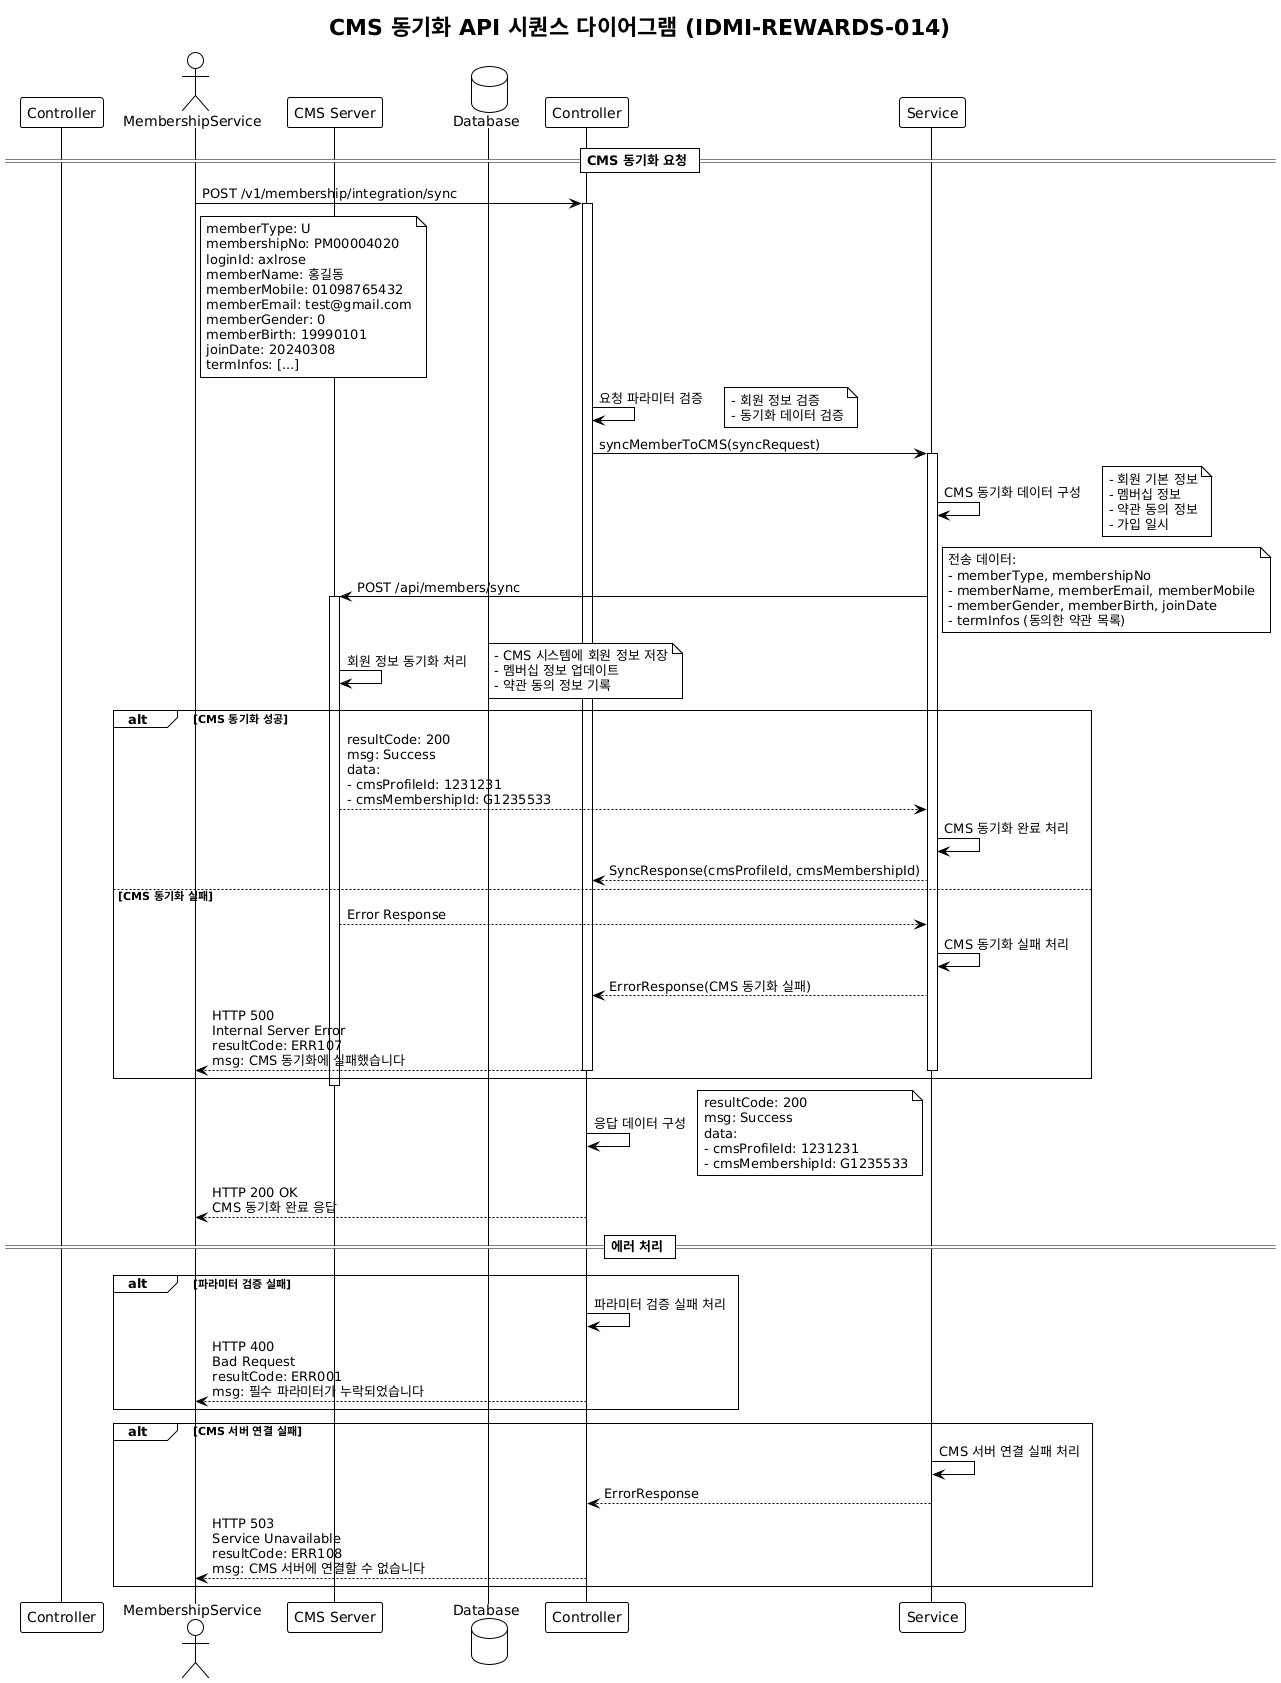

The diagram above was rendered by PlantUML. Its source (embedded in the PNG):
@startuml
!theme plain
title CMS 동기화 API 시퀀스 다이어그램 (IDMI-REWARDS-014)

actor MembershipService as MembershipService
participant Controller as MembershipController
participant Service as MembershipService
participant "CMS Server" as CMSServer
database Database as Database

== CMS 동기화 요청 ==

MembershipService -> Controller: POST /v1/membership/integration/sync
activate Controller

note right of MembershipService: memberType: U\nmembershipNo: PM00004020\nloginId: axlrose\nmemberName: 홍길동\nmemberMobile: 01098765432\nmemberEmail: test@gmail.com\nmemberGender: 0\nmemberBirth: 19990101\njoinDate: 20240308\ntermInfos: [...]

Controller -> Controller: 요청 파라미터 검증
note right: - 회원 정보 검증\n- 동기화 데이터 검증

Controller -> Service: syncMemberToCMS(syncRequest)
activate Service

Service -> Service: CMS 동기화 데이터 구성
note right: - 회원 기본 정보\n- 멤버십 정보\n- 약관 동의 정보\n- 가입 일시

Service -> CMSServer: POST /api/members/sync
activate CMSServer
note right: 전송 데이터:\n- memberType, membershipNo\n- memberName, memberEmail, memberMobile\n- memberGender, memberBirth, joinDate\n- termInfos (동의한 약관 목록)

CMSServer -> CMSServer: 회원 정보 동기화 처리
note right: - CMS 시스템에 회원 정보 저장\n- 멤버십 정보 업데이트\n- 약관 동의 정보 기록

alt CMS 동기화 성공
    CMSServer --> Service: resultCode: 200\nmsg: Success\ndata:\n- cmsProfileId: 1231231\n- cmsMembershipId: G1235533
    Service -> Service: CMS 동기화 완료 처리
    Service --> Controller: SyncResponse(cmsProfileId, cmsMembershipId)
else CMS 동기화 실패
    CMSServer --> Service: Error Response
    Service -> Service: CMS 동기화 실패 처리
    Service --> Controller: ErrorResponse(CMS 동기화 실패)
    Controller --> MembershipService: HTTP 500\nInternal Server Error\nresultCode: ERR107\nmsg: CMS 동기화에 실패했습니다
    deactivate Controller
    deactivate Service
end
deactivate CMSServer
deactivate Service

Controller -> Controller: 응답 데이터 구성
note right: resultCode: 200\nmsg: Success\ndata:\n- cmsProfileId: 1231231\n- cmsMembershipId: G1235533

Controller --> MembershipService: HTTP 200 OK\nCMS 동기화 완료 응답
deactivate Controller

== 에러 처리 ==

alt 파라미터 검증 실패
    Controller -> Controller: 파라미터 검증 실패 처리
    Controller --> MembershipService: HTTP 400\nBad Request\nresultCode: ERR001\nmsg: 필수 파라미터가 누락되었습니다
end

alt CMS 서버 연결 실패
    Service -> Service: CMS 서버 연결 실패 처리
    Service --> Controller: ErrorResponse
    Controller --> MembershipService: HTTP 503\nService Unavailable\nresultCode: ERR108\nmsg: CMS 서버에 연결할 수 없습니다
end
@enduml